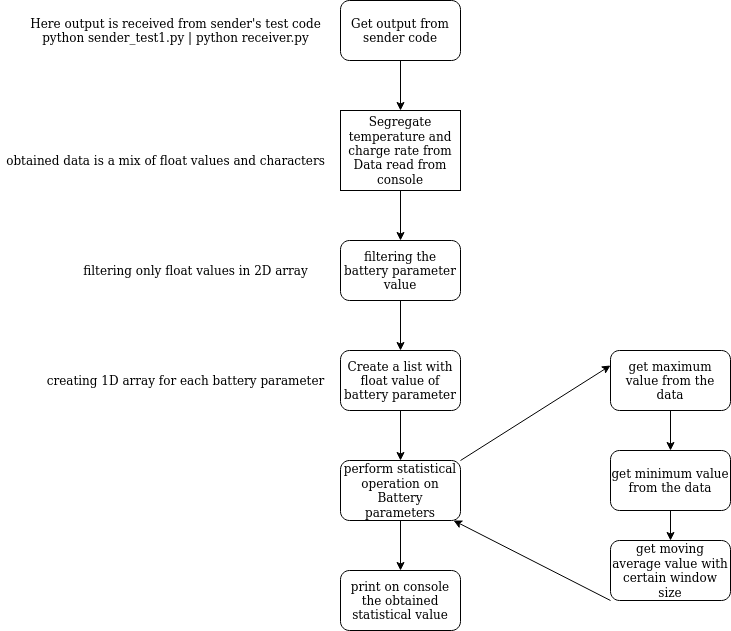

The diagram above was exported from draw.io. Its source (the exported page's mxGraphModel, read from the mxfile embedded in the PNG):
<mxGraphModel dx="819" dy="481" grid="1" gridSize="10" guides="1" tooltips="1" connect="1" arrows="1" fold="1" page="1" pageScale="1" pageWidth="850" pageHeight="1100" math="0" shadow="0">
  <root>
    <mxCell id="0" />
    <mxCell id="1" parent="0" />
    <mxCell id="Xlx-0LDCS4DOnybhNxR7-3" style="edgeStyle=orthogonalEdgeStyle;rounded=0;orthogonalLoop=1;jettySize=auto;html=1;entryX=0.5;entryY=0;entryDx=0;entryDy=0;" edge="1" parent="1" source="Xlx-0LDCS4DOnybhNxR7-1" target="Xlx-0LDCS4DOnybhNxR7-2">
      <mxGeometry relative="1" as="geometry" />
    </mxCell>
    <mxCell id="Xlx-0LDCS4DOnybhNxR7-1" value="Get output from sender code" style="rounded=1;whiteSpace=wrap;html=1;" vertex="1" parent="1">
      <mxGeometry x="340" y="120" width="120" height="60" as="geometry" />
    </mxCell>
    <mxCell id="Xlx-0LDCS4DOnybhNxR7-5" style="edgeStyle=orthogonalEdgeStyle;rounded=0;orthogonalLoop=1;jettySize=auto;html=1;" edge="1" parent="1" source="Xlx-0LDCS4DOnybhNxR7-2">
      <mxGeometry relative="1" as="geometry">
        <mxPoint x="400" y="360" as="targetPoint" />
      </mxGeometry>
    </mxCell>
    <mxCell id="Xlx-0LDCS4DOnybhNxR7-2" value="Segregate temperature and charge rate from Data read from console" style="rounded=0;whiteSpace=wrap;html=1;" vertex="1" parent="1">
      <mxGeometry x="340" y="230" width="120" height="80" as="geometry" />
    </mxCell>
    <mxCell id="Xlx-0LDCS4DOnybhNxR7-7" style="edgeStyle=orthogonalEdgeStyle;rounded=0;orthogonalLoop=1;jettySize=auto;html=1;" edge="1" parent="1" source="Xlx-0LDCS4DOnybhNxR7-4" target="Xlx-0LDCS4DOnybhNxR7-6">
      <mxGeometry relative="1" as="geometry" />
    </mxCell>
    <mxCell id="Xlx-0LDCS4DOnybhNxR7-4" value="Create a list with float value of battery parameter" style="rounded=1;whiteSpace=wrap;html=1;" vertex="1" parent="1">
      <mxGeometry x="340" y="470" width="120" height="60" as="geometry" />
    </mxCell>
    <mxCell id="Xlx-0LDCS4DOnybhNxR7-20" style="edgeStyle=orthogonalEdgeStyle;rounded=0;orthogonalLoop=1;jettySize=auto;html=1;entryX=0.5;entryY=0;entryDx=0;entryDy=0;" edge="1" parent="1" source="Xlx-0LDCS4DOnybhNxR7-6" target="Xlx-0LDCS4DOnybhNxR7-17">
      <mxGeometry relative="1" as="geometry" />
    </mxCell>
    <mxCell id="Xlx-0LDCS4DOnybhNxR7-6" value="perform statistical operation on Battery parameters" style="rounded=1;whiteSpace=wrap;html=1;" vertex="1" parent="1">
      <mxGeometry x="340" y="580" width="120" height="60" as="geometry" />
    </mxCell>
    <mxCell id="Xlx-0LDCS4DOnybhNxR7-14" style="edgeStyle=orthogonalEdgeStyle;rounded=0;orthogonalLoop=1;jettySize=auto;html=1;entryX=0.5;entryY=0;entryDx=0;entryDy=0;" edge="1" parent="1" source="Xlx-0LDCS4DOnybhNxR7-8" target="Xlx-0LDCS4DOnybhNxR7-11">
      <mxGeometry relative="1" as="geometry" />
    </mxCell>
    <mxCell id="Xlx-0LDCS4DOnybhNxR7-8" value="get maximum value from the data" style="rounded=1;whiteSpace=wrap;html=1;" vertex="1" parent="1">
      <mxGeometry x="610" y="470" width="120" height="60" as="geometry" />
    </mxCell>
    <mxCell id="Xlx-0LDCS4DOnybhNxR7-10" value="" style="endArrow=classic;html=1;rounded=0;entryX=0;entryY=0.25;entryDx=0;entryDy=0;" edge="1" parent="1" target="Xlx-0LDCS4DOnybhNxR7-8">
      <mxGeometry width="50" height="50" relative="1" as="geometry">
        <mxPoint x="460" y="580" as="sourcePoint" />
        <mxPoint x="600" y="370" as="targetPoint" />
      </mxGeometry>
    </mxCell>
    <mxCell id="Xlx-0LDCS4DOnybhNxR7-15" style="edgeStyle=orthogonalEdgeStyle;rounded=0;orthogonalLoop=1;jettySize=auto;html=1;entryX=0.5;entryY=0;entryDx=0;entryDy=0;" edge="1" parent="1" source="Xlx-0LDCS4DOnybhNxR7-11" target="Xlx-0LDCS4DOnybhNxR7-12">
      <mxGeometry relative="1" as="geometry" />
    </mxCell>
    <mxCell id="Xlx-0LDCS4DOnybhNxR7-11" value="get minimum value from the data" style="rounded=1;whiteSpace=wrap;html=1;" vertex="1" parent="1">
      <mxGeometry x="610" y="570" width="120" height="60" as="geometry" />
    </mxCell>
    <mxCell id="Xlx-0LDCS4DOnybhNxR7-12" value="get moving average value with certain window size" style="rounded=1;whiteSpace=wrap;html=1;" vertex="1" parent="1">
      <mxGeometry x="610" y="660" width="120" height="60" as="geometry" />
    </mxCell>
    <mxCell id="Xlx-0LDCS4DOnybhNxR7-13" value="" style="endArrow=classic;html=1;rounded=0;entryX=0.942;entryY=1;entryDx=0;entryDy=0;entryPerimeter=0;" edge="1" parent="1" target="Xlx-0LDCS4DOnybhNxR7-6">
      <mxGeometry width="50" height="50" relative="1" as="geometry">
        <mxPoint x="610" y="720" as="sourcePoint" />
        <mxPoint x="550" y="660" as="targetPoint" />
      </mxGeometry>
    </mxCell>
    <mxCell id="Xlx-0LDCS4DOnybhNxR7-17" value="print on console the obtained statistical value" style="rounded=1;whiteSpace=wrap;html=1;" vertex="1" parent="1">
      <mxGeometry x="340" y="690" width="120" height="60" as="geometry" />
    </mxCell>
    <mxCell id="Xlx-0LDCS4DOnybhNxR7-21" value="obtained data is a mix of float values and characters" style="text;html=1;align=center;verticalAlign=middle;resizable=0;points=[];autosize=1;strokeColor=none;fillColor=none;" vertex="1" parent="1">
      <mxGeometry y="270" width="330" height="20" as="geometry" />
    </mxCell>
    <mxCell id="Xlx-0LDCS4DOnybhNxR7-22" value="filtering only float values in 2D array" style="text;html=1;align=center;verticalAlign=middle;resizable=0;points=[];autosize=1;strokeColor=none;fillColor=none;" vertex="1" parent="1">
      <mxGeometry x="75" y="380" width="240" height="20" as="geometry" />
    </mxCell>
    <mxCell id="Xlx-0LDCS4DOnybhNxR7-23" value="creating 1D array for each battery parameter" style="text;html=1;align=center;verticalAlign=middle;resizable=0;points=[];autosize=1;strokeColor=none;fillColor=none;" vertex="1" parent="1">
      <mxGeometry x="40" y="490" width="290" height="20" as="geometry" />
    </mxCell>
    <mxCell id="Xlx-0LDCS4DOnybhNxR7-27" style="edgeStyle=orthogonalEdgeStyle;rounded=0;orthogonalLoop=1;jettySize=auto;html=1;" edge="1" parent="1" source="Xlx-0LDCS4DOnybhNxR7-26" target="Xlx-0LDCS4DOnybhNxR7-4">
      <mxGeometry relative="1" as="geometry" />
    </mxCell>
    <mxCell id="Xlx-0LDCS4DOnybhNxR7-26" value="filtering the battery parameter value" style="rounded=1;whiteSpace=wrap;html=1;" vertex="1" parent="1">
      <mxGeometry x="340" y="360" width="120" height="60" as="geometry" />
    </mxCell>
    <mxCell id="Xlx-0LDCS4DOnybhNxR7-40" value="&lt;div&gt;Here output is received from sender's test code&lt;/div&gt;&lt;div&gt;&lt;span class=&quot;pl-s&quot;&gt;python sender_test1.py | python receiver.py&lt;/span&gt;&lt;/div&gt;" style="text;html=1;align=center;verticalAlign=middle;resizable=0;points=[];autosize=1;strokeColor=none;fillColor=none;" vertex="1" parent="1">
      <mxGeometry x="20" y="135" width="310" height="30" as="geometry" />
    </mxCell>
  </root>
</mxGraphModel>